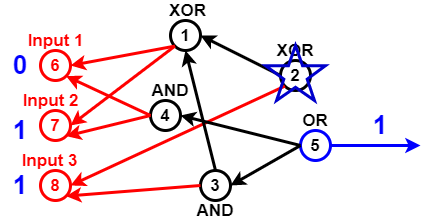

The diagram above was exported from draw.io. Its source (the exported page's mxGraphModel, read from the mxfile embedded in the PNG):
<mxGraphModel dx="782" dy="381" grid="1" gridSize="10" guides="1" tooltips="1" connect="1" arrows="1" fold="1" page="1" pageScale="1" pageWidth="827" pageHeight="1169" math="0" shadow="0">
  <root>
    <mxCell id="0" />
    <mxCell id="1" parent="0" />
    <mxCell id="Pl5NU_EOBc21qTvcVmzp-2" value="6" style="ellipse;whiteSpace=wrap;html=1;aspect=fixed;fillColor=none;strokeWidth=3;strokeColor=#FF0000;fontStyle=1;fontSize=17;fontColor=#FF0000;" vertex="1" parent="1">
      <mxGeometry x="60" y="150" width="30" height="30" as="geometry" />
    </mxCell>
    <mxCell id="Pl5NU_EOBc21qTvcVmzp-3" value="7" style="ellipse;whiteSpace=wrap;html=1;aspect=fixed;strokeColor=#FF0000;strokeWidth=3;fillColor=none;fontSize=17;fontColor=#FF0000;fontStyle=1" vertex="1" parent="1">
      <mxGeometry x="60" y="210" width="30" height="30" as="geometry" />
    </mxCell>
    <mxCell id="Pl5NU_EOBc21qTvcVmzp-4" value="8" style="ellipse;whiteSpace=wrap;html=1;aspect=fixed;strokeColor=#FF0000;strokeWidth=3;fillColor=none;fontSize=17;fontColor=#FF0000;fontStyle=1" vertex="1" parent="1">
      <mxGeometry x="60" y="270" width="30" height="30" as="geometry" />
    </mxCell>
    <mxCell id="Pl5NU_EOBc21qTvcVmzp-5" value="1" style="ellipse;whiteSpace=wrap;html=1;aspect=fixed;strokeWidth=3;fillColor=none;fontSize=17;fontColor=#000000;fontStyle=1;" vertex="1" parent="1">
      <mxGeometry x="190" y="120" width="30" height="30" as="geometry" />
    </mxCell>
    <mxCell id="Pl5NU_EOBc21qTvcVmzp-7" value="" style="endArrow=classic;html=1;fontSize=17;fontColor=#000000;strokeWidth=3;entryX=1;entryY=0.5;entryDx=0;entryDy=0;exitX=0;exitY=1;exitDx=0;exitDy=0;strokeColor=#FF0000;" edge="1" parent="1" source="Pl5NU_EOBc21qTvcVmzp-5" target="Pl5NU_EOBc21qTvcVmzp-2">
      <mxGeometry width="50" height="50" relative="1" as="geometry">
        <mxPoint x="140" y="80" as="sourcePoint" />
        <mxPoint x="270" y="290" as="targetPoint" />
      </mxGeometry>
    </mxCell>
    <mxCell id="Pl5NU_EOBc21qTvcVmzp-8" value="" style="endArrow=classic;html=1;strokeWidth=3;fontSize=17;fontColor=#000000;entryX=1;entryY=0.5;entryDx=0;entryDy=0;exitX=0;exitY=1;exitDx=0;exitDy=0;strokeColor=#FF0000;" edge="1" parent="1" source="Pl5NU_EOBc21qTvcVmzp-5" target="Pl5NU_EOBc21qTvcVmzp-3">
      <mxGeometry width="50" height="50" relative="1" as="geometry">
        <mxPoint x="130" y="110" as="sourcePoint" />
        <mxPoint x="430" y="200" as="targetPoint" />
      </mxGeometry>
    </mxCell>
    <mxCell id="Pl5NU_EOBc21qTvcVmzp-9" value="4" style="ellipse;whiteSpace=wrap;html=1;aspect=fixed;strokeColor=#000000;strokeWidth=3;fillColor=none;fontSize=17;fontColor=#000000;fontStyle=1" vertex="1" parent="1">
      <mxGeometry x="170" y="200" width="30" height="30" as="geometry" />
    </mxCell>
    <mxCell id="Pl5NU_EOBc21qTvcVmzp-10" value="" style="endArrow=classic;html=1;strokeColor=#FF0000;strokeWidth=3;fontSize=17;fontColor=#000000;entryX=1;entryY=1;entryDx=0;entryDy=0;exitX=0;exitY=0.5;exitDx=0;exitDy=0;" edge="1" parent="1" source="Pl5NU_EOBc21qTvcVmzp-9" target="Pl5NU_EOBc21qTvcVmzp-3">
      <mxGeometry width="50" height="50" relative="1" as="geometry">
        <mxPoint x="130" y="80" as="sourcePoint" />
        <mxPoint x="430" y="200" as="targetPoint" />
      </mxGeometry>
    </mxCell>
    <mxCell id="Pl5NU_EOBc21qTvcVmzp-11" value="" style="endArrow=classic;html=1;strokeColor=#FF0000;strokeWidth=3;fontSize=17;fontColor=#000000;entryX=1;entryY=1;entryDx=0;entryDy=0;exitX=0;exitY=0.5;exitDx=0;exitDy=0;" edge="1" parent="1" source="Pl5NU_EOBc21qTvcVmzp-9" target="Pl5NU_EOBc21qTvcVmzp-2">
      <mxGeometry width="50" height="50" relative="1" as="geometry">
        <mxPoint x="174" y="100" as="sourcePoint" />
        <mxPoint x="430" y="200" as="targetPoint" />
      </mxGeometry>
    </mxCell>
    <mxCell id="Pl5NU_EOBc21qTvcVmzp-12" value="3" style="ellipse;whiteSpace=wrap;html=1;aspect=fixed;strokeWidth=3;fillColor=none;fontSize=17;fontColor=#000000;fontStyle=1;" vertex="1" parent="1">
      <mxGeometry x="220" y="270" width="30" height="30" as="geometry" />
    </mxCell>
    <mxCell id="Pl5NU_EOBc21qTvcVmzp-13" value="" style="endArrow=classic;html=1;strokeWidth=3;fontSize=17;fontColor=#000000;entryX=1;entryY=1;entryDx=0;entryDy=0;exitX=0;exitY=0.5;exitDx=0;exitDy=0;strokeColor=#FF0000;" edge="1" parent="1" source="Pl5NU_EOBc21qTvcVmzp-12" target="Pl5NU_EOBc21qTvcVmzp-4">
      <mxGeometry width="50" height="50" relative="1" as="geometry">
        <mxPoint x="160" y="370" as="sourcePoint" />
        <mxPoint x="430" y="200" as="targetPoint" />
      </mxGeometry>
    </mxCell>
    <mxCell id="Pl5NU_EOBc21qTvcVmzp-14" value="2" style="ellipse;whiteSpace=wrap;html=1;aspect=fixed;strokeColor=#000000;strokeWidth=3;fillColor=none;fontSize=17;fontColor=#000000;fontStyle=1" vertex="1" parent="1">
      <mxGeometry x="300" y="160" width="30" height="30" as="geometry" />
    </mxCell>
    <mxCell id="Pl5NU_EOBc21qTvcVmzp-15" value="" style="endArrow=classic;html=1;strokeColor=#FF0000;strokeWidth=3;fontSize=17;fontColor=#000000;entryX=1;entryY=0.5;entryDx=0;entryDy=0;exitX=0;exitY=1;exitDx=0;exitDy=0;" edge="1" parent="1" source="Pl5NU_EOBc21qTvcVmzp-14" target="Pl5NU_EOBc21qTvcVmzp-4">
      <mxGeometry width="50" height="50" relative="1" as="geometry">
        <mxPoint x="140" y="350" as="sourcePoint" />
        <mxPoint x="430" y="200" as="targetPoint" />
      </mxGeometry>
    </mxCell>
    <mxCell id="Pl5NU_EOBc21qTvcVmzp-16" value="5" style="ellipse;whiteSpace=wrap;html=1;aspect=fixed;strokeWidth=3;fillColor=none;fontSize=17;fontColor=#000000;fontStyle=1;strokeColor=#0000FF;" vertex="1" parent="1">
      <mxGeometry x="320" y="230" width="30" height="30" as="geometry" />
    </mxCell>
    <mxCell id="Pl5NU_EOBc21qTvcVmzp-17" value="" style="endArrow=classic;html=1;strokeWidth=3;fontSize=17;fontColor=#000000;entryX=1;entryY=0.5;entryDx=0;entryDy=0;exitX=0;exitY=0.5;exitDx=0;exitDy=0;" edge="1" parent="1" source="Pl5NU_EOBc21qTvcVmzp-16" target="Pl5NU_EOBc21qTvcVmzp-9">
      <mxGeometry width="50" height="50" relative="1" as="geometry">
        <mxPoint x="370" y="340" as="sourcePoint" />
        <mxPoint x="430" y="200" as="targetPoint" />
      </mxGeometry>
    </mxCell>
    <mxCell id="Pl5NU_EOBc21qTvcVmzp-18" value="" style="endArrow=classic;html=1;strokeWidth=3;fontSize=17;fontColor=#000000;entryX=1;entryY=0.5;entryDx=0;entryDy=0;exitX=0;exitY=0.5;exitDx=0;exitDy=0;" edge="1" parent="1" source="Pl5NU_EOBc21qTvcVmzp-16" target="Pl5NU_EOBc21qTvcVmzp-12">
      <mxGeometry width="50" height="50" relative="1" as="geometry">
        <mxPoint x="390" y="330" as="sourcePoint" />
        <mxPoint x="430" y="200" as="targetPoint" />
      </mxGeometry>
    </mxCell>
    <mxCell id="Pl5NU_EOBc21qTvcVmzp-19" value="" style="endArrow=classic;html=1;strokeWidth=3;fontSize=17;fontColor=#000000;entryX=0.5;entryY=1;entryDx=0;entryDy=0;exitX=0.5;exitY=0;exitDx=0;exitDy=0;" edge="1" parent="1" source="Pl5NU_EOBc21qTvcVmzp-12" target="Pl5NU_EOBc21qTvcVmzp-5">
      <mxGeometry width="50" height="50" relative="1" as="geometry">
        <mxPoint x="300" y="120" as="sourcePoint" />
        <mxPoint x="430" y="200" as="targetPoint" />
      </mxGeometry>
    </mxCell>
    <mxCell id="Pl5NU_EOBc21qTvcVmzp-20" value="" style="endArrow=classic;html=1;strokeWidth=3;fontSize=17;entryX=1;entryY=0.5;entryDx=0;entryDy=0;exitX=0;exitY=0.5;exitDx=0;exitDy=0;" edge="1" parent="1" source="Pl5NU_EOBc21qTvcVmzp-14" target="Pl5NU_EOBc21qTvcVmzp-5">
      <mxGeometry width="50" height="50" relative="1" as="geometry">
        <mxPoint x="320" y="80" as="sourcePoint" />
        <mxPoint x="430" y="200" as="targetPoint" />
      </mxGeometry>
    </mxCell>
    <mxCell id="Pl5NU_EOBc21qTvcVmzp-21" value="XOR" style="text;html=1;strokeColor=none;fillColor=none;align=center;verticalAlign=middle;whiteSpace=wrap;rounded=0;fontSize=17;fontColor=#000000;fontStyle=1" vertex="1" parent="1">
      <mxGeometry x="185" y="100" width="45" height="20" as="geometry" />
    </mxCell>
    <mxCell id="Pl5NU_EOBc21qTvcVmzp-22" value="XOR" style="text;html=1;strokeColor=none;fillColor=none;align=center;verticalAlign=middle;whiteSpace=wrap;rounded=0;fontSize=17;fontColor=#000000;fontStyle=1" vertex="1" parent="1">
      <mxGeometry x="295" y="140" width="40" height="20" as="geometry" />
    </mxCell>
    <mxCell id="Pl5NU_EOBc21qTvcVmzp-23" value="OR" style="text;html=1;strokeColor=none;fillColor=none;align=center;verticalAlign=middle;whiteSpace=wrap;rounded=0;fontSize=17;fontColor=#000000;fontStyle=1" vertex="1" parent="1">
      <mxGeometry x="315" y="210" width="40" height="20" as="geometry" />
    </mxCell>
    <mxCell id="Pl5NU_EOBc21qTvcVmzp-24" value="AND" style="text;html=1;strokeColor=none;fillColor=none;align=center;verticalAlign=middle;whiteSpace=wrap;rounded=0;fontSize=17;fontColor=#000000;fontStyle=1" vertex="1" parent="1">
      <mxGeometry x="215" y="300" width="40" height="20" as="geometry" />
    </mxCell>
    <mxCell id="Pl5NU_EOBc21qTvcVmzp-25" value="AND" style="text;html=1;strokeColor=none;fillColor=none;align=center;verticalAlign=middle;whiteSpace=wrap;rounded=0;fontSize=17;fontColor=#000000;fontStyle=1" vertex="1" parent="1">
      <mxGeometry x="170" y="180" width="40" height="20" as="geometry" />
    </mxCell>
    <mxCell id="Pl5NU_EOBc21qTvcVmzp-26" value="Input 1" style="text;html=1;strokeColor=none;fillColor=none;align=center;verticalAlign=middle;whiteSpace=wrap;rounded=0;fontSize=17;fontStyle=1;fontColor=#FF0000;" vertex="1" parent="1">
      <mxGeometry x="37.5" y="130" width="75" height="20" as="geometry" />
    </mxCell>
    <mxCell id="Pl5NU_EOBc21qTvcVmzp-27" value="Input 2" style="text;html=1;strokeColor=none;fillColor=none;align=center;verticalAlign=middle;whiteSpace=wrap;rounded=0;fontSize=17;fontColor=#FF0000;fontStyle=1" vertex="1" parent="1">
      <mxGeometry x="37.5" y="190" width="65" height="20" as="geometry" />
    </mxCell>
    <mxCell id="Pl5NU_EOBc21qTvcVmzp-28" value="Input 3" style="text;html=1;strokeColor=none;fillColor=none;align=center;verticalAlign=middle;whiteSpace=wrap;rounded=0;fontSize=17;fontColor=#FF0000;fontStyle=1" vertex="1" parent="1">
      <mxGeometry x="37.5" y="250" width="62.5" height="20" as="geometry" />
    </mxCell>
    <mxCell id="Pl5NU_EOBc21qTvcVmzp-32" value="0" style="text;html=1;strokeColor=none;fillColor=none;align=center;verticalAlign=middle;whiteSpace=wrap;rounded=0;fontSize=26;fontStyle=1;fontColor=#0000FF;" vertex="1" parent="1">
      <mxGeometry x="20" y="155" width="40" height="20" as="geometry" />
    </mxCell>
    <mxCell id="Pl5NU_EOBc21qTvcVmzp-33" value="1" style="text;html=1;strokeColor=none;fillColor=none;align=center;verticalAlign=middle;whiteSpace=wrap;rounded=0;fontSize=26;fontStyle=1;fontColor=#0000FF;" vertex="1" parent="1">
      <mxGeometry x="20" y="220" width="40" height="20" as="geometry" />
    </mxCell>
    <mxCell id="Pl5NU_EOBc21qTvcVmzp-35" value="1" style="text;html=1;strokeColor=none;fillColor=none;align=center;verticalAlign=middle;whiteSpace=wrap;rounded=0;fontSize=26;fontStyle=1;fontColor=#0000FF;" vertex="1" parent="1">
      <mxGeometry x="20" y="275" width="40" height="20" as="geometry" />
    </mxCell>
    <mxCell id="Pl5NU_EOBc21qTvcVmzp-38" value="1" style="text;html=1;strokeColor=none;fillColor=none;align=center;verticalAlign=middle;whiteSpace=wrap;rounded=0;fontSize=26;fontColor=#0000FF;fontStyle=1" vertex="1" parent="1">
      <mxGeometry x="380" y="212.5" width="40" height="25" as="geometry" />
    </mxCell>
    <mxCell id="Pl5NU_EOBc21qTvcVmzp-42" value="" style="endArrow=classic;html=1;strokeWidth=3;fontSize=26;fontColor=#0000FF;strokeColor=#0000FF;exitX=1;exitY=0.5;exitDx=0;exitDy=0;" edge="1" parent="1" source="Pl5NU_EOBc21qTvcVmzp-16">
      <mxGeometry width="50" height="50" relative="1" as="geometry">
        <mxPoint x="380" y="250" as="sourcePoint" />
        <mxPoint x="440" y="245" as="targetPoint" />
      </mxGeometry>
    </mxCell>
    <mxCell id="Pl5NU_EOBc21qTvcVmzp-43" value="" style="verticalLabelPosition=bottom;verticalAlign=top;html=1;shape=mxgraph.basic.star;strokeWidth=3;fillColor=none;gradientColor=none;fontSize=26;fontColor=#0000FF;strokeColor=#0000CC;" vertex="1" parent="1">
      <mxGeometry x="285" y="145" width="60" height="55" as="geometry" />
    </mxCell>
  </root>
</mxGraphModel>